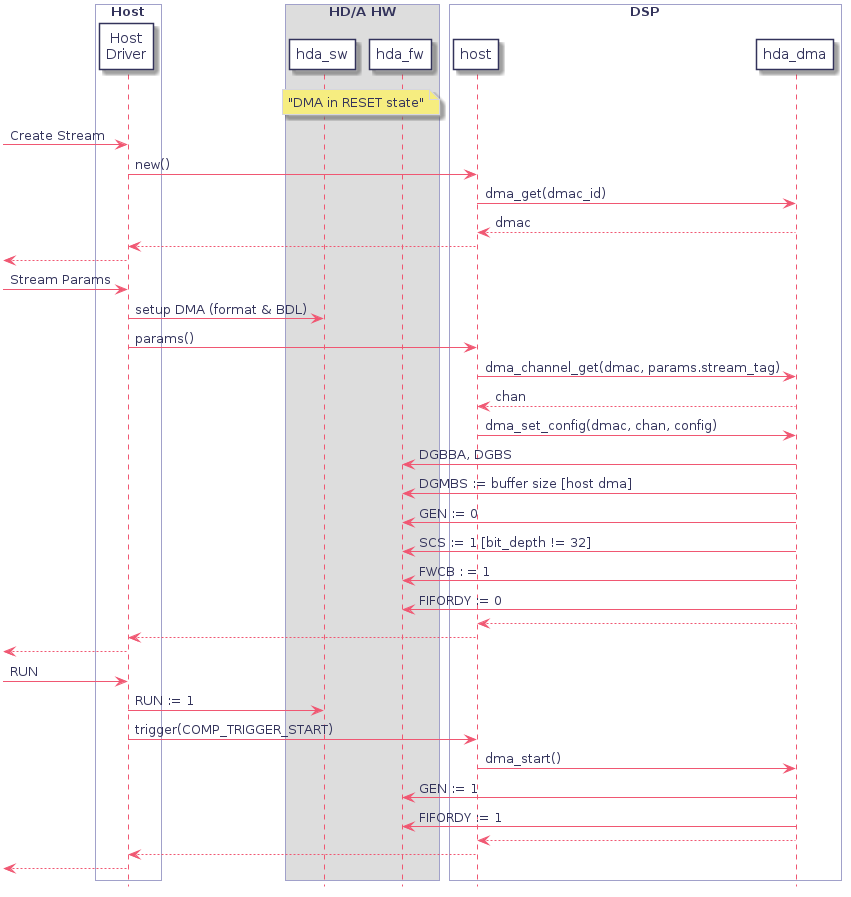

The diagram above was rendered by PlantUML. Its source (embedded in the PNG):
@startuml
hidefootbox
skinparam componentStyle uml2

skinparam defaultFontColor	#33335b

skinparam rectangle {
	color		#d6d6de
	backgroundColor	#ffffff
}

skinparam component {
	backgroundColor	#ffffff
	borderColor	#33335b
	arrowColor	#f05772
}

skinparam interface {
	backgroundColor	#ffffff
	borderColor	#f05772
}

skinparam class {
	backgroundColor	#ffffff
	borderColor	#33335b
	arrowColor	#f05772
}
skinparam stereotypeCBackgroundColor	#6fccdd

skinparam sequence {
	arrowColor		#4a4a86
	lifeLineBorderColor	#f05772
	groupBorderColor	#a1a1ca
	boxBorderColor		#a1a1ca
	dividerBorderColor	#d6d6de
	dividerBorderThickness	1
}
skinparam participant {
	borderColor		#33335b
	backgroundColor		#ffffff
}
skinparam actor {
	borderColor		#33335b
	backgroundColor		#ffffff
}

skinparam state {
	borderColor		#33335b
	backgroundColor		#ffffff
}

skinparam node {
	backgroundColor		#ffffff
}

skinparam note {
	backgroundColor 	#f6ed80
	borderColor		#d6d6de
}

skinparam activity {
	borderColor		#33335b
	backgroundColor		#ffffff
}

skinparam activityDiamond {
	borderColor		#33335b
	backgroundColor		#ffffff
}

skinparam arrowColor	#f05772
skinparam maxMessageSize 400
skinparam BoxPadding 4
box "Host" #ffffff
    participant "Host\nDriver" as drv
end box
box "HD/A HW"
	participant hda_sw
	participant hda_fw
end box
box "DSP" #ffffff
    participant host
    participant hda_dma
end box

note over hda_sw, hda_fw: "DMA in RESET state"

-> drv : Create Stream
    drv -> host : new()
        host -> hda_dma : dma_get(dmac_id)
            host <-- hda_dma : dmac

        drv <-- host
    <-- drv

-> drv : Stream Params
    drv -> hda_sw : setup DMA (format & BDL)

    drv -> host : params()
        host -> hda_dma : dma_channel_get(dmac, params.stream_tag)
            host <-- hda_dma : chan

        host -> hda_dma : dma_set_config(dmac, chan, config)
            hda_fw <- hda_dma : DGBBA, DGBS
            hda_fw <- hda_dma : DGMBS := buffer size [host dma]
            hda_fw <- hda_dma : GEN := 0
            hda_fw <- hda_dma : SCS := 1 [bit_depth != 32]
            hda_fw <- hda_dma : FWCB : = 1
            hda_fw <- hda_dma : FIFORDY := 0
            host <-- hda_dma

        drv <-- host
    <-- drv

-> drv : RUN
    drv -> hda_sw : RUN := 1

    drv -> host : trigger(COMP_TRIGGER_START)
        host -> hda_dma : dma_start()
            hda_fw <- hda_dma : GEN := 1
            hda_fw <- hda_dma : FIFORDY := 1
            host <-- hda_dma
        drv <-- host
    <-- drv

@enduml